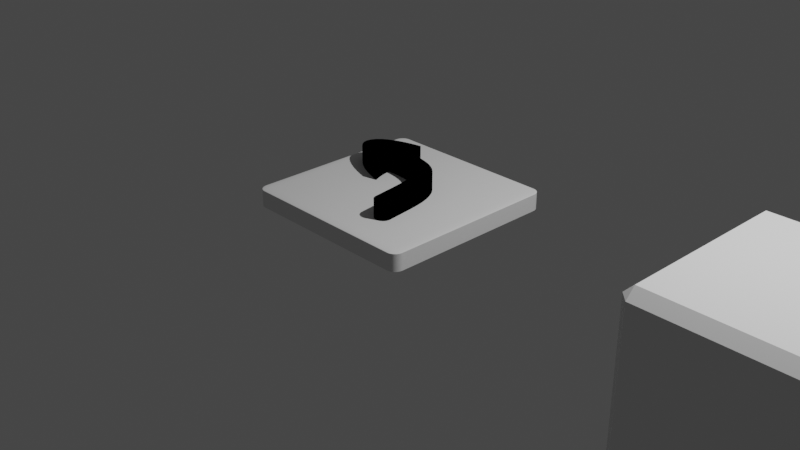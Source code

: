 # Source: test.blend  (saved by Blender 2.82.7; exported with 4.5.12 LTS)
import bpy
from mathutils import Matrix  # noqa: F401  (used for matrix-valued properties, if any)

bpy.ops.wm.read_factory_settings(use_empty=True)
scene = bpy.context.scene
scene.name = 'Scene'

# ---- collections
col_collection = bpy.data.collections.new('Collection'); scene.collection.children.link(col_collection)
col_left_svg = bpy.data.collections.new('left.svg'); scene.collection.children.link(col_left_svg)

# ---- materials (node trees are filled in below, after node groups)
mat_svgmat_012 = bpy.data.materials.new('SVGMat.012')
mat_svgmat_012.use_transparent_shadow = False
mat_svgmat_012.diffuse_color = (0.0, 0.0, 0.0, 1.0)

# ---- material node trees

# ---- world
world_world = bpy.data.worlds.new('World'); scene.world = world_world
world_world.use_nodes = True; world_world.node_tree.nodes.clear()
_N = world_world.node_tree.nodes; _L = world_world.node_tree.links
n0 = _N.new('ShaderNodeOutputWorld'); n0.name = 'World Output'; n0.location = (300, 300)
n1 = _N.new('ShaderNodeBackground'); n1.name = 'Background'; n1.location = (10, 300)
n1.inputs[0].default_value = (0.05088, 0.05088, 0.05088, 1.0)
_L.new(n1.outputs[0], n0.inputs[0])
n0.is_active_output = True
world_world.color = (0.05088, 0.05088, 0.05088)
world_world.use_sun_shadow = False
world_world.sun_shadow_jitter_overblur = 0.0

# ---- cameras
cam_camera = bpy.data.cameras.new('Camera')
cam_camera.clip_end = 100.0
cam_camera.ortho_scale = 7.314

# ---- lights
light_light = bpy.data.lights.new('Light', 'POINT')
light_light.transmission_factor = 0.0
light_light.energy = 1000.0
light_light.shadow_soft_size = 0.1
light_light.shadow_maximum_resolution = 0.006
light_light.use_absolute_resolution = True

# ---- meshes
me_cube_001 = bpy.data.meshes.new('Cube.001')
me_cube_001.from_pydata([(-1.0, -1.0, -1.0), (-1.0, -1.0, 1.0), (-1.0, 1.0, -1.0), (-1.0, 1.0, 1.0), (1.0, -1.0, -1.0), (1.0, -1.0, 1.0), (1.0, 1.0, -1.0), (1.0, 1.0, 1.0)], [], [(0, 1, 3, 2), (2, 3, 7, 6), (6, 7, 5, 4), (4, 5, 1, 0), (2, 6, 4, 0), (7, 3, 1, 5)])
_uv = me_cube_001.uv_layers.new(name='UVMap')
_uv.uv.foreach_set('vector', [0.375, 0.0, 0.625, 0.0, 0.625, 0.25, 0.375, 0.25, 0.375, 0.25, 0.625, 0.25, 0.625, 0.5, 0.375, 0.5, 0.375, 0.5, 0.625, 0.5, 0.625, 0.75, 0.375, 0.75, 0.375, 0.75, 0.625, 0.75, 0.625, 1.0, 0.375, 1.0, 0.125, 0.5, 0.375, 0.5, 0.375, 0.75, 0.125, 0.75, 0.625, 0.5, 0.875, 0.5, 0.875, 0.75, 0.625, 0.75])
me_cube_001.use_remesh_fix_poles = True
me_cube_001.use_remesh_preserve_attributes = False
me_cube_001.use_mirror_vertex_groups = False
me_cube_001.update()
me_cube_002 = bpy.data.meshes.new('Cube.002')
me_cube_002.from_pydata([(-1.0, -1.0, -1.0), (-1.0, -1.0, 1.0), (-1.0, 1.0, -1.0), (-1.0, 1.0, 1.0), (1.0, -1.0, -1.0), (1.0, -1.0, 1.0), (1.0, 1.0, -1.0), (1.0, 1.0, 1.0)], [], [(0, 1, 3, 2), (2, 3, 7, 6), (6, 7, 5, 4), (4, 5, 1, 0), (2, 6, 4, 0), (7, 3, 1, 5)])
_uv = me_cube_002.uv_layers.new(name='UVMap')
_uv.uv.foreach_set('vector', [0.375, 0.0, 0.625, 0.0, 0.625, 0.25, 0.375, 0.25, 0.375, 0.25, 0.625, 0.25, 0.625, 0.5, 0.375, 0.5, 0.375, 0.5, 0.625, 0.5, 0.625, 0.75, 0.375, 0.75, 0.375, 0.75, 0.625, 0.75, 0.625, 1.0, 0.375, 1.0, 0.125, 0.5, 0.375, 0.5, 0.375, 0.75, 0.125, 0.75, 0.625, 0.5, 0.875, 0.5, 0.875, 0.75, 0.625, 0.75])
me_cube_002.use_remesh_fix_poles = True
me_cube_002.use_remesh_preserve_attributes = False
me_cube_002.use_mirror_vertex_groups = False
me_cube_002.update()
me_path1559_005 = bpy.data.meshes.new('path1559.005')
me_path1559_005.from_pydata([(0.05982, 0.1347, 0.0), (0.05884, 0.1346, 0.0), (0.05612, 0.1341, 0.0), (0.05202, 0.1332, 0.0), (0.04688, 0.1319, 0.0), (0.04103, 0.1303, 0.0), (0.03484, 0.1281, 0.0), (0.02864, 0.1255, 0.0), (0.02277, 0.1223, 0.0), (0.01759, 0.1187, 0.0), (0.01344, 0.1144, 0.0), (0.01066, 0.1095, 0.0), (0.009596, 0.1041, 0.0), (0.01051, 0.09937, 0.0), (0.01318, 0.09497, 0.0), (0.01727, 0.09088, 0.0), (0.02242, 0.08713, 0.0), (0.02828, 0.08373, 0.0), (0.0345, 0.0807, 0.0), (0.04072, 0.07808, 0.0), (0.04661, 0.07589, 0.0), (0.05179, 0.07414, 0.0), (0.05593, 0.07286, 0.0), (0.05867, 0.07207, 0.0), (0.05966, 0.07181, 0.0), (0.05956, 0.07201, 0.0), (0.05927, 0.07262, 0.0), (0.05881, 0.0736, 0.0), (0.05824, 0.07494, 0.0), (0.05756, 0.07662, 0.0), (0.05683, 0.07862, 0.0), (0.05606, 0.08092, 0.0), (0.05529, 0.0835, 0.0), (0.05455, 0.08634, 0.0), (0.05387, 0.08942, 0.0), (0.05328, 0.09273, 0.0), (0.05281, 0.09624, 0.0), (0.05298, 0.0962, 0.0), (0.05314, 0.09617, 0.0), (0.0533, 0.09614, 0.0), (0.05347, 0.09611, 0.0), (0.05363, 0.09609, 0.0), (0.0538, 0.09607, 0.0), (0.05397, 0.09605, 0.0), (0.05413, 0.09603, 0.0), (0.0543, 0.09602, 0.0), (0.05447, 0.09602, 0.0), (0.05463, 0.09601, 0.0), (0.0548, 0.09601, 0.0), (0.05881, 0.09598, 0.0), (0.06262, 0.09588, 0.0), (0.06624, 0.09572, 0.0), (0.06968, 0.0955, 0.0), (0.07293, 0.09521, 0.0), (0.076, 0.09487, 0.0), (0.07889, 0.09447, 0.0), (0.08161, 0.09402, 0.0), (0.08416, 0.0935, 0.0), (0.08654, 0.09294, 0.0), (0.08876, 0.09232, 0.0), (0.09082, 0.09166, 0.0), (0.09273, 0.09095, 0.0), (0.09449, 0.09021, 0.0), (0.09612, 0.08942, 0.0), (0.09762, 0.0886, 0.0), (0.09901, 0.08773, 0.0), (0.1003, 0.08681, 0.0), (0.1015, 0.08584, 0.0), (0.1026, 0.08481, 0.0), (0.1036, 0.08372, 0.0), (0.1046, 0.08256, 0.0), (0.1055, 0.08134, 0.0), (0.1064, 0.08004, 0.0), (0.108, 0.07716, 0.0), (0.1094, 0.07386, 0.0), (0.1106, 0.07015, 0.0), (0.1118, 0.06601, 0.0), (0.1128, 0.06146, 0.0), (0.1137, 0.05649, 0.0), (0.1146, 0.0511, 0.0), (0.1154, 0.04529, 0.0), (0.1163, 0.03907, 0.0), (0.1171, 0.03242, 0.0), (0.118, 0.02536, 0.0), (0.1189, 0.01788, 0.0), (0.119, 0.0173, 0.0), (0.1191, 0.01674, 0.0), (0.1193, 0.01618, 0.0), (0.1195, 0.01564, 0.0), (0.1197, 0.01511, 0.0), (0.12, 0.0146, 0.0), (0.1203, 0.01411, 0.0), (0.1206, 0.01364, 0.0), (0.1209, 0.01319, 0.0), (0.1213, 0.01276, 0.0), (0.1218, 0.01236, 0.0), (0.1222, 0.01198, 0.0), (0.1227, 0.01164, 0.0), (0.1232, 0.01133, 0.0), (0.1237, 0.01105, 0.0), (0.1242, 0.01081, 0.0), (0.1248, 0.0106, 0.0), (0.1253, 0.01043, 0.0), (0.1259, 0.0103, 0.0), (0.1264, 0.0102, 0.0), (0.127, 0.01014, 0.0), (0.1276, 0.01011, 0.0), (0.1282, 0.01013, 0.0), (0.1287, 0.01018, 0.0), (0.1293, 0.01027, 0.0), (0.1299, 0.0104, 0.0), (0.1305, 0.01056, 0.0), (0.131, 0.01076, 0.0), (0.1315, 0.011, 0.0), (0.132, 0.01126, 0.0), (0.1325, 0.01157, 0.0), (0.133, 0.0119, 0.0), (0.1334, 0.01226, 0.0), (0.1339, 0.01265, 0.0), (0.1343, 0.01307, 0.0), (0.1346, 0.01352, 0.0), (0.135, 0.014, 0.0), (0.1353, 0.01449, 0.0), (0.1356, 0.015, 0.0), (0.1358, 0.01552, 0.0), (0.136, 0.01606, 0.0), (0.1362, 0.01661, 0.0), (0.1363, 0.01717, 0.0), (0.1364, 0.01774, 0.0), (0.1365, 0.01831, 0.0), (0.1365, 0.01889, 0.0), (0.1365, 0.01948, 0.0), (0.1365, 0.02006, 0.0), (0.1356, 0.02745, 0.0), (0.1348, 0.03452, 0.0), (0.134, 0.04127, 0.0), (0.1333, 0.04772, 0.0), (0.1324, 0.05387, 0.0), (0.1315, 0.05974, 0.0), (0.1305, 0.06534, 0.0), (0.1292, 0.07067, 0.0), (0.1277, 0.07574, 0.0), (0.1259, 0.08057, 0.0), (0.1238, 0.08516, 0.0), (0.1213, 0.08953, 0.0), (0.1199, 0.09161, 0.0), (0.1184, 0.09362, 0.0), (0.1167, 0.09553, 0.0), (0.115, 0.09735, 0.0), (0.1131, 0.09908, 0.0), (0.1111, 0.1007, 0.0), (0.1089, 0.1023, 0.0), (0.1067, 0.1037, 0.0), (0.1044, 0.105, 0.0), (0.1019, 0.1063, 0.0), (0.09934, 0.1074, 0.0), (0.09666, 0.1084, 0.0), (0.09388, 0.1093, 0.0), (0.09099, 0.1101, 0.0), (0.08798, 0.1108, 0.0), (0.08485, 0.1115, 0.0), (0.08159, 0.112, 0.0), (0.0782, 0.1125, 0.0), (0.07468, 0.1129, 0.0), (0.07101, 0.1132, 0.0), (0.06719, 0.1134, 0.0), (0.06322, 0.1136, 0.0), (0.05909, 0.1137, 0.0), (0.0548, 0.1137, 0.0), (0.05465, 0.1137, 0.0), (0.0545, 0.1137, 0.0), (0.05435, 0.1137, 0.0), (0.0542, 0.1137, 0.0), (0.05405, 0.1137, 0.0), (0.0539, 0.1137, 0.0), (0.05375, 0.1137, 0.0), (0.0536, 0.1136, 0.0), (0.05345, 0.1136, 0.0), (0.05331, 0.1136, 0.0), (0.05316, 0.1136, 0.0), (0.05301, 0.1135, 0.0), (0.05327, 0.1152, 0.0), (0.05358, 0.117, 0.0), (0.05394, 0.1187, 0.0), (0.05435, 0.1205, 0.0), (0.05482, 0.1222, 0.0), (0.05534, 0.124, 0.0), (0.05593, 0.1258, 0.0), (0.05658, 0.1275, 0.0), (0.05729, 0.1293, 0.0), (0.05806, 0.1311, 0.0), (0.05891, 0.1329, 0.0), (0.05982, 0.1347, 0.3239), (0.05884, 0.1346, 0.3239), (0.05612, 0.1341, 0.3239), (0.05202, 0.1332, 0.3239), (0.04688, 0.1319, 0.3239), (0.04103, 0.1303, 0.3239), (0.03484, 0.1281, 0.3239), (0.02864, 0.1255, 0.3239), (0.02277, 0.1223, 0.3239), (0.01759, 0.1187, 0.3239), (0.01344, 0.1144, 0.3239), (0.01066, 0.1095, 0.3239), (0.009596, 0.1041, 0.3239), (0.01051, 0.09937, 0.3239), (0.01318, 0.09497, 0.3239), (0.01727, 0.09088, 0.3239), (0.02242, 0.08713, 0.3239), (0.02828, 0.08373, 0.3239), (0.0345, 0.0807, 0.3239), (0.04072, 0.07808, 0.3239), (0.04661, 0.07589, 0.3239), (0.05179, 0.07414, 0.3239), (0.05593, 0.07286, 0.3239), (0.05867, 0.07207, 0.3239), (0.05966, 0.07181, 0.3239), (0.05956, 0.07201, 0.3239), (0.05927, 0.07262, 0.3239), (0.05881, 0.0736, 0.3239), (0.05824, 0.07494, 0.3239), (0.05756, 0.07662, 0.3239), (0.05683, 0.07862, 0.3239), (0.05606, 0.08092, 0.3239), (0.05529, 0.0835, 0.3239), (0.05455, 0.08634, 0.3239), (0.05387, 0.08942, 0.3239), (0.05328, 0.09273, 0.3239), (0.05281, 0.09624, 0.3239), (0.05298, 0.0962, 0.3239), (0.05314, 0.09617, 0.3239), (0.0533, 0.09614, 0.3239), (0.05347, 0.09611, 0.3239), (0.05363, 0.09609, 0.3239), (0.0538, 0.09607, 0.3239), (0.05397, 0.09605, 0.3239), (0.05413, 0.09603, 0.3239), (0.0543, 0.09602, 0.3239), (0.05447, 0.09602, 0.3239), (0.05463, 0.09601, 0.3239), (0.0548, 0.09601, 0.3239), (0.05881, 0.09598, 0.3239), (0.06262, 0.09588, 0.3239), (0.06624, 0.09572, 0.3239), (0.06968, 0.0955, 0.3239), (0.07293, 0.09521, 0.3239), (0.076, 0.09487, 0.3239), (0.07889, 0.09447, 0.3239), (0.08161, 0.09402, 0.3239), (0.08416, 0.0935, 0.3239), (0.08654, 0.09294, 0.3239), (0.08876, 0.09232, 0.3239), (0.09082, 0.09166, 0.3239), (0.09273, 0.09095, 0.3239), (0.09449, 0.09021, 0.3239), (0.09612, 0.08942, 0.3239), (0.09762, 0.0886, 0.3239), (0.09901, 0.08773, 0.3239), (0.1003, 0.08681, 0.3239), (0.1015, 0.08584, 0.3239), (0.1026, 0.08481, 0.3239), (0.1036, 0.08372, 0.3239), (0.1046, 0.08256, 0.3239), (0.1055, 0.08134, 0.3239), (0.1064, 0.08004, 0.3239), (0.108, 0.07716, 0.3239), (0.1094, 0.07386, 0.3239), (0.1106, 0.07015, 0.3239), (0.1118, 0.06601, 0.3239), (0.1128, 0.06146, 0.3239), (0.1137, 0.05649, 0.3239), (0.1146, 0.0511, 0.3239), (0.1154, 0.04529, 0.3239), (0.1163, 0.03907, 0.3239), (0.1171, 0.03242, 0.3239), (0.118, 0.02536, 0.3239), (0.1189, 0.01788, 0.3239), (0.119, 0.0173, 0.3239), (0.1191, 0.01674, 0.3239), (0.1193, 0.01618, 0.3239), (0.1195, 0.01564, 0.3239), (0.1197, 0.01511, 0.3239), (0.12, 0.0146, 0.3239), (0.1203, 0.01411, 0.3239), (0.1206, 0.01364, 0.3239), (0.1209, 0.01319, 0.3239), (0.1213, 0.01276, 0.3239), (0.1218, 0.01236, 0.3239), (0.1222, 0.01198, 0.3239), (0.1227, 0.01164, 0.3239), (0.1232, 0.01133, 0.3239), (0.1237, 0.01105, 0.3239), (0.1242, 0.01081, 0.3239), (0.1248, 0.0106, 0.3239), (0.1253, 0.01043, 0.3239), (0.1259, 0.0103, 0.3239), (0.1264, 0.0102, 0.3239), (0.127, 0.01014, 0.3239), (0.1276, 0.01011, 0.3239), (0.1282, 0.01013, 0.3239), (0.1287, 0.01018, 0.3239), (0.1293, 0.01027, 0.3239), (0.1299, 0.0104, 0.3239), (0.1305, 0.01056, 0.3239), (0.131, 0.01076, 0.3239), (0.1315, 0.011, 0.3239), (0.132, 0.01126, 0.3239), (0.1325, 0.01157, 0.3239), (0.133, 0.0119, 0.3239), (0.1334, 0.01226, 0.3239), (0.1339, 0.01265, 0.3239), (0.1343, 0.01307, 0.3239), (0.1346, 0.01352, 0.3239), (0.135, 0.014, 0.3239), (0.1353, 0.01449, 0.3239), (0.1356, 0.015, 0.3239), (0.1358, 0.01552, 0.3239), (0.136, 0.01606, 0.3239), (0.1362, 0.01661, 0.3239), (0.1363, 0.01717, 0.3239), (0.1364, 0.01774, 0.3239), (0.1365, 0.01831, 0.3239), (0.1365, 0.01889, 0.3239), (0.1365, 0.01948, 0.3239), (0.1365, 0.02006, 0.3239), (0.1356, 0.02745, 0.3239), (0.1348, 0.03452, 0.3239), (0.134, 0.04127, 0.3239), (0.1333, 0.04772, 0.3239), (0.1324, 0.05387, 0.3239), (0.1315, 0.05974, 0.3239), (0.1305, 0.06534, 0.3239), (0.1292, 0.07067, 0.3239), (0.1277, 0.07574, 0.3239), (0.1259, 0.08057, 0.3239), (0.1238, 0.08516, 0.3239), (0.1213, 0.08953, 0.3239), (0.1199, 0.09161, 0.3239), (0.1184, 0.09362, 0.3239), (0.1167, 0.09553, 0.3239), (0.115, 0.09735, 0.3239), (0.1131, 0.09908, 0.3239), (0.1111, 0.1007, 0.3239), (0.1089, 0.1023, 0.3239), (0.1067, 0.1037, 0.3239), (0.1044, 0.105, 0.3239), (0.1019, 0.1063, 0.3239), (0.09934, 0.1074, 0.3239), (0.09666, 0.1084, 0.3239), (0.09388, 0.1093, 0.3239), (0.09099, 0.1101, 0.3239), (0.08798, 0.1108, 0.3239), (0.08485, 0.1115, 0.3239), (0.08159, 0.112, 0.3239), (0.0782, 0.1125, 0.3239), (0.07468, 0.1129, 0.3239), (0.07101, 0.1132, 0.3239), (0.06719, 0.1134, 0.3239), (0.06322, 0.1136, 0.3239), (0.05909, 0.1137, 0.3239), (0.0548, 0.1137, 0.3239), (0.05465, 0.1137, 0.3239), (0.0545, 0.1137, 0.3239), (0.05435, 0.1137, 0.3239), (0.0542, 0.1137, 0.3239), (0.05405, 0.1137, 0.3239), (0.0539, 0.1137, 0.3239), (0.05375, 0.1137, 0.3239), (0.0536, 0.1136, 0.3239), (0.05345, 0.1136, 0.3239), (0.05331, 0.1136, 0.3239), (0.05316, 0.1136, 0.3239), (0.05301, 0.1135, 0.3239), (0.05327, 0.1152, 0.3239), (0.05358, 0.117, 0.3239), (0.05394, 0.1187, 0.3239), (0.05435, 0.1205, 0.3239), (0.05482, 0.1222, 0.3239), (0.05534, 0.124, 0.3239), (0.05593, 0.1258, 0.3239), (0.05658, 0.1275, 0.3239), (0.05729, 0.1293, 0.3239), (0.05806, 0.1311, 0.3239), (0.05891, 0.1329, 0.3239)], [], [(1, 0, 191), (2, 1, 191), (3, 2, 191), (4, 3, 191), (4, 191, 190), (5, 4, 190), (5, 190, 189), (6, 5, 189), (6, 189, 188), (7, 6, 188), (7, 188, 187), (7, 187, 186), (8, 7, 186), (8, 186, 185), (9, 8, 185), (9, 185, 184), (9, 184, 183), (9, 183, 182), (10, 9, 182), (10, 182, 181), (10, 181, 180), (11, 10, 180), (169, 168, 167), (170, 169, 167), (171, 170, 167), (172, 171, 167), (173, 172, 167), (174, 173, 167), (174, 167, 166), (175, 174, 166), (176, 175, 166), (177, 176, 166), (178, 177, 166), (179, 178, 166), (179, 166, 165), (180, 179, 165), (11, 180, 165), (11, 165, 164), (11, 164, 163), (11, 163, 162), (11, 162, 161), (11, 161, 160), (11, 160, 159), (11, 159, 158), (11, 158, 157), (12, 11, 157), (12, 157, 156), (12, 156, 155), (12, 155, 154), (12, 154, 153), (12, 153, 152), (13, 12, 152), (13, 152, 151), (13, 151, 150), (13, 150, 149), (14, 13, 149), (14, 149, 36), (36, 149, 148), (36, 148, 147), (14, 36, 35), (37, 36, 147), (38, 37, 147), (39, 38, 147), (40, 39, 147), (41, 40, 147), (42, 41, 147), (43, 42, 147), (44, 43, 147), (45, 44, 147), (46, 45, 147), (47, 46, 147), (48, 47, 147), (49, 48, 147), (50, 49, 147), (51, 50, 147), (52, 51, 147), (52, 147, 146), (53, 52, 146), (54, 53, 146), (15, 14, 35), (55, 54, 146), (56, 55, 146), (57, 56, 146), (57, 146, 145), (58, 57, 145), (59, 58, 145), (15, 35, 34), (60, 59, 145), (61, 60, 145), (61, 145, 144), (62, 61, 144), (16, 15, 34), (63, 62, 144), (63, 144, 143), (64, 63, 143), (16, 34, 33), (65, 64, 143), (66, 65, 143), (17, 16, 33), (67, 66, 143), (17, 33, 32), (68, 67, 143), (68, 143, 142), (69, 68, 142), (18, 17, 32), (70, 69, 142), (18, 32, 31), (71, 70, 142), (72, 71, 142), (18, 31, 30), (19, 18, 30), (72, 142, 141), (73, 72, 141), (19, 30, 29), (20, 19, 29), (74, 73, 141), (20, 29, 28), (21, 20, 28), (74, 141, 140), (21, 28, 27), (22, 21, 27), (75, 74, 140), (22, 27, 26), (23, 22, 26), (23, 26, 25), (24, 23, 25), (75, 140, 139), (76, 75, 139), (77, 76, 139), (77, 139, 138), (78, 77, 138), (78, 138, 137), (79, 78, 137), (79, 137, 136), (80, 79, 136), (80, 136, 135), (81, 80, 135), (81, 135, 134), (82, 81, 134), (82, 134, 133), (83, 82, 133), (83, 133, 132), (84, 83, 132), (84, 132, 131), (84, 131, 130), (84, 130, 129), (84, 129, 128), (85, 84, 128), (85, 128, 127), (86, 85, 127), (86, 127, 126), (87, 86, 126), (87, 126, 125), (88, 87, 125), (88, 125, 124), (89, 88, 124), (89, 124, 123), (90, 89, 123), (90, 123, 122), (91, 90, 122), (91, 122, 121), (92, 91, 121), (92, 121, 120), (93, 92, 120), (93, 120, 119), (94, 93, 119), (94, 119, 118), (95, 94, 118), (95, 118, 117), (96, 95, 117), (96, 117, 116), (97, 96, 116), (97, 116, 115), (98, 97, 115), (98, 115, 114), (99, 98, 114), (99, 114, 113), (100, 99, 113), (100, 113, 112), (101, 100, 112), (101, 112, 111), (102, 101, 111), (102, 111, 110), (103, 102, 110), (103, 110, 109), (104, 103, 109), (104, 109, 108), (105, 104, 108), (105, 108, 107), (106, 105, 107), (193, 383, 192), (194, 383, 193), (195, 383, 194), (196, 383, 195), (196, 382, 383), (197, 382, 196), (197, 381, 382), (198, 381, 197), (198, 380, 381), (199, 380, 198), (199, 379, 380), (199, 378, 379), (200, 378, 199), (200, 377, 378), (201, 377, 200), (201, 376, 377), (201, 375, 376), (201, 374, 375), (202, 374, 201), (202, 373, 374), (202, 372, 373), (203, 372, 202), (361, 359, 360), (362, 359, 361), (363, 359, 362), (364, 359, 363), (365, 359, 364), (366, 359, 365), (366, 358, 359), (367, 358, 366), (368, 358, 367), (369, 358, 368), (370, 358, 369), (371, 358, 370), (371, 357, 358), (372, 357, 371), (203, 357, 372), (203, 356, 357), (203, 355, 356), (203, 354, 355), (203, 353, 354), (203, 352, 353), (203, 351, 352), (203, 350, 351), (203, 349, 350), (204, 349, 203), (204, 348, 349), (204, 347, 348), (204, 346, 347), (204, 345, 346), (204, 344, 345), (205, 344, 204), (205, 343, 344), (205, 342, 343), (205, 341, 342), (206, 341, 205), (206, 228, 341), (228, 340, 341), (228, 339, 340), (206, 227, 228), (229, 339, 228), (230, 339, 229), (231, 339, 230), (232, 339, 231), (233, 339, 232), (234, 339, 233), (235, 339, 234), (236, 339, 235), (237, 339, 236), (238, 339, 237), (239, 339, 238), (240, 339, 239), (241, 339, 240), (242, 339, 241), (243, 339, 242), (244, 339, 243), (244, 338, 339), (245, 338, 244), (246, 338, 245), (207, 227, 206), (247, 338, 246), (248, 338, 247), (249, 338, 248), (249, 337, 338), (250, 337, 249), (251, 337, 250), (207, 226, 227), (252, 337, 251), (253, 337, 252), (253, 336, 337), (254, 336, 253), (208, 226, 207), (255, 336, 254), (255, 335, 336), (256, 335, 255), (208, 225, 226), (257, 335, 256), (258, 335, 257), (209, 225, 208), (259, 335, 258), (209, 224, 225), (260, 335, 259), (260, 334, 335), (261, 334, 260), (210, 224, 209), (262, 334, 261), (210, 223, 224), (263, 334, 262), (264, 334, 263), (210, 222, 223), (211, 222, 210), (264, 333, 334), (265, 333, 264), (211, 221, 222), (212, 221, 211), (266, 333, 265), (212, 220, 221), (213, 220, 212), (266, 332, 333), (213, 219, 220), (214, 219, 213), (267, 332, 266), (214, 218, 219), (215, 218, 214), (215, 217, 218), (216, 217, 215), (267, 331, 332), (268, 331, 267), (269, 331, 268), (269, 330, 331), (270, 330, 269), (270, 329, 330), (271, 329, 270), (271, 328, 329), (272, 328, 271), (272, 327, 328), (273, 327, 272), (273, 326, 327), (274, 326, 273), (274, 325, 326), (275, 325, 274), (275, 324, 325), (276, 324, 275), (276, 323, 324), (276, 322, 323), (276, 321, 322), (276, 320, 321), (277, 320, 276), (277, 319, 320), (278, 319, 277), (278, 318, 319), (279, 318, 278), (279, 317, 318), (280, 317, 279), (280, 316, 317), (281, 316, 280), (281, 315, 316), (282, 315, 281), (282, 314, 315), (283, 314, 282), (283, 313, 314), (284, 313, 283), (284, 312, 313), (285, 312, 284), (285, 311, 312), (286, 311, 285), (286, 310, 311), (287, 310, 286), (287, 309, 310), (288, 309, 287), (288, 308, 309), (289, 308, 288), (289, 307, 308), (290, 307, 289), (290, 306, 307), (291, 306, 290), (291, 305, 306), (292, 305, 291), (292, 304, 305), (293, 304, 292), (293, 303, 304), (294, 303, 293), (294, 302, 303), (295, 302, 294), (295, 301, 302), (296, 301, 295), (296, 300, 301), (297, 300, 296), (297, 299, 300), (298, 299, 297), (49, 50, 242, 241), (25, 26, 218, 217), (155, 156, 348, 347), (66, 67, 259, 258), (126, 127, 319, 318), (168, 169, 361, 360), (23, 24, 216, 215), (113, 114, 306, 305), (86, 87, 279, 278), (50, 51, 243, 242), (24, 25, 217, 216), (99, 100, 292, 291), (154, 155, 347, 346), (167, 168, 360, 359), (32, 33, 225, 224), (169, 170, 362, 361), (51, 52, 244, 243), (139, 140, 332, 331), (153, 154, 346, 345), (67, 68, 260, 259), (125, 126, 318, 317), (75, 76, 268, 267), (112, 113, 305, 304), (87, 88, 280, 279), (170, 171, 363, 362), (100, 101, 293, 292), (152, 153, 345, 344), (146, 147, 339, 338), (76, 77, 269, 268), (0, 1, 193, 192), (12, 13, 205, 204), (142, 143, 335, 334), (171, 172, 364, 363), (52, 53, 245, 244), (68, 69, 261, 260), (124, 125, 317, 316), (191, 0, 192, 383), (111, 112, 304, 303), (88, 89, 281, 280), (172, 173, 365, 364), (53, 54, 246, 245), (138, 139, 331, 330), (1, 2, 194, 193), (101, 102, 294, 293), (151, 152, 344, 343), (17, 18, 210, 209), (77, 78, 270, 269), (173, 174, 366, 365), (14, 15, 207, 206), (2, 3, 195, 194), (150, 151, 343, 342), (69, 70, 262, 261), (123, 124, 316, 315), (110, 111, 303, 302), (89, 90, 282, 281), (54, 55, 247, 246), (137, 138, 330, 329), (3, 4, 196, 195), (102, 103, 295, 294), (149, 150, 342, 341), (166, 167, 359, 358), (78, 79, 271, 270), (13, 14, 206, 205), (31, 32, 224, 223), (174, 175, 367, 366), (55, 56, 248, 247), (70, 71, 263, 262), (122, 123, 315, 314), (190, 191, 383, 382), (109, 110, 302, 301), (90, 91, 283, 282), (175, 176, 368, 367), (56, 57, 249, 248), (136, 137, 329, 328), (4, 5, 197, 196), (103, 104, 296, 295), (71, 72, 264, 263), (79, 80, 272, 271), (176, 177, 369, 368), (148, 149, 341, 340), (121, 122, 314, 313), (145, 146, 338, 337), (189, 190, 382, 381), (108, 109, 301, 300), (30, 31, 223, 222), (91, 92, 284, 283), (177, 178, 370, 369), (57, 58, 250, 249), (135, 136, 328, 327), (5, 6, 198, 197), (104, 105, 297, 296), (147, 148, 340, 339), (18, 19, 211, 210), (80, 81, 273, 272), (178, 179, 371, 370), (58, 59, 251, 250), (35, 36, 228, 227), (120, 121, 313, 312), (188, 189, 381, 380), (107, 108, 300, 299), (36, 37, 229, 228), (141, 142, 334, 333), (92, 93, 285, 284), (134, 135, 327, 326), (6, 7, 199, 198), (105, 106, 298, 297), (72, 73, 265, 264), (165, 166, 358, 357), (34, 35, 227, 226), (81, 82, 274, 273), (106, 107, 299, 298), (37, 38, 230, 229), (179, 180, 372, 371), (59, 60, 252, 251), (119, 120, 312, 311), (187, 188, 380, 379), (38, 39, 231, 230), (29, 30, 222, 221), (93, 94, 286, 285), (60, 61, 253, 252), (133, 134, 326, 325), (19, 20, 212, 211), (82, 83, 275, 274), (186, 187, 379, 378), (39, 40, 232, 231), (164, 165, 357, 356), (7, 8, 200, 199), (73, 74, 266, 265), (118, 119, 311, 310), (144, 145, 337, 336), (40, 41, 233, 232), (94, 95, 287, 286), (163, 164, 356, 355), (61, 62, 254, 253), (132, 133, 325, 324), (83, 84, 276, 275), (185, 186, 378, 377), (41, 42, 234, 233), (28, 29, 221, 220), (162, 163, 355, 354), (15, 16, 208, 207), (8, 9, 201, 200), (20, 21, 213, 212), (117, 118, 310, 309), (42, 43, 235, 234), (95, 96, 288, 287), (161, 162, 354, 353), (62, 63, 255, 254), (131, 132, 324, 323), (184, 185, 377, 376), (43, 44, 236, 235), (140, 141, 333, 332), (160, 161, 353, 352), (130, 131, 323, 322), (116, 117, 309, 308), (143, 144, 336, 335), (183, 184, 376, 375), (44, 45, 237, 236), (27, 28, 220, 219), (96, 97, 289, 288), (159, 160, 352, 351), (63, 64, 256, 255), (129, 130, 322, 321), (21, 22, 214, 213), (182, 183, 375, 374), (45, 46, 238, 237), (158, 159, 351, 350), (128, 129, 321, 320), (9, 10, 202, 201), (74, 75, 267, 266), (115, 116, 308, 307), (33, 34, 226, 225), (84, 85, 277, 276), (46, 47, 239, 238), (97, 98, 290, 289), (157, 158, 350, 349), (64, 65, 257, 256), (11, 12, 204, 203), (181, 182, 374, 373), (47, 48, 240, 239), (26, 27, 219, 218), (65, 66, 258, 257), (127, 128, 320, 319), (22, 23, 215, 214), (114, 115, 307, 306), (85, 86, 278, 277), (180, 181, 373, 372), (48, 49, 241, 240), (98, 99, 291, 290), (156, 157, 349, 348), (16, 17, 209, 208), (10, 11, 203, 202)])
_uv = me_path1559_005.uv_layers.new(name='UVMap')
_uv.uv.foreach_set('vector', [0.005236, 0.0, 0.0, 0.0, 1.0, 0.0, 0.01047, 0.0, 0.005236, 0.0, 1.0, 0.0, 0.01571, 0.0, 0.01047, 0.0, 1.0, 0.0, 0.02094, 0.0, 0.01571, 0.0, 1.0, 0.0, 0.02094, 0.0, 1.0, 0.0, 0.9948, 0.0, 0.02618, 0.0, 0.02094, 0.0, 0.9948, 0.0, 0.02618, 0.0, 0.9948, 0.0, 0.9895, 0.0, 0.03141, 0.0, 0.02618, 0.0, 0.9895, 0.0, 0.03141, 0.0, 0.9895, 0.0, 0.9843, 0.0, 0.03665, 0.0, 0.03141, 0.0, 0.9843, 0.0, 0.03665, 0.0, 0.9843, 0.0, 0.9791, 0.0, 0.03665, 0.0, 0.9791, 0.0, 0.9738, 0.0, 0.04188, 0.0, 0.03665, 0.0, 0.9738, 0.0, 0.04188, 0.0, 0.9738, 0.0, 0.9686, 0.0, 0.04712, 0.0, 0.04188, 0.0, 0.9686, 0.0, 0.04712, 0.0, 0.9686, 0.0, 0.9634, 0.0, 0.04712, 0.0, 0.9634, 0.0, 0.9581, 0.0, 0.04712, 0.0, 0.9581, 0.0, 0.9529, 0.0, 0.05236, 0.0, 0.04712, 0.0, 0.9529, 0.0, 0.05236, 0.0, 0.9529, 0.0, 0.9476, 0.0, 0.05236, 0.0, 0.9476, 0.0, 0.9424, 0.0, 0.05759, 0.0, 0.05236, 0.0, 0.9424, 0.0, 0.8848, 0.0, 0.8796, 0.0, 0.8743, 0.0, 0.8901, 0.0, 0.8848, 0.0, 0.8743, 0.0, 0.8953, 0.0, 0.8901, 0.0, 0.8743, 0.0, 0.9005, 0.0, 0.8953, 0.0, 0.8743, 0.0, 0.9058, 0.0, 0.9005, 0.0, 0.8743, 0.0, 0.911, 0.0, 0.9058, 0.0, 0.8743, 0.0, 0.911, 0.0, 0.8743, 0.0, 0.8691, 0.0, 0.9162, 0.0, 0.911, 0.0, 0.8691, 0.0, 0.9215, 0.0, 0.9162, 0.0, 0.8691, 0.0, 0.9267, 0.0, 0.9215, 0.0, 0.8691, 0.0, 0.9319, 0.0, 0.9267, 0.0, 0.8691, 0.0, 0.9372, 0.0, 0.9319, 0.0, 0.8691, 0.0, 0.9372, 0.0, 0.8691, 0.0, 0.8639, 0.0, 0.9424, 0.0, 0.9372, 0.0, 0.8639, 0.0, 0.05759, 0.0, 0.9424, 0.0, 0.8639, 0.0, 0.05759, 0.0, 0.8639, 0.0, 0.8586, 0.0, 0.05759, 0.0, 0.8586, 0.0, 0.8534, 0.0, 0.05759, 0.0, 0.8534, 0.0, 0.8482, 0.0, 0.05759, 0.0, 0.8482, 0.0, 0.8429, 0.0, 0.05759, 0.0, 0.8429, 0.0, 0.8377, 0.0, 0.05759, 0.0, 0.8377, 0.0, 0.8325, 0.0, 0.05759, 0.0, 0.8325, 0.0, 0.8272, 0.0, 0.05759, 0.0, 0.8272, 0.0, 0.822, 0.0, 0.06283, 0.0, 0.05759, 0.0, 0.822, 0.0, 0.06283, 0.0, 0.822, 0.0, 0.8168, 0.0, 0.06283, 0.0, 0.8168, 0.0, 0.8115, 0.0, 0.06283, 0.0, 0.8115, 0.0, 0.8063, 0.0, 0.06283, 0.0, 0.8063, 0.0, 0.801, 0.0, 0.06283, 0.0, 0.801, 0.0, 0.7958, 0.0, 0.06806, 0.0, 0.06283, 0.0, 0.7958, 0.0, 0.06806, 0.0, 0.7958, 0.0, 0.7906, 0.0, 0.06806, 0.0, 0.7906, 0.0, 0.7853, 0.0, 0.06806, 0.0, 0.7853, 0.0, 0.7801, 0.0, 0.0733, 0.0, 0.06806, 0.0, 0.7801, 0.0, 0.0733, 0.0, 0.7801, 0.0, 0.1885, 0.0, 0.1885, 0.0, 0.7801, 0.0, 0.7749, 0.0, 0.1885, 0.0, 0.7749, 0.0, 0.7696, 0.0, 0.0733, 0.0, 0.1885, 0.0, 0.1832, 0.0, 0.1937, 0.0, 0.1885, 0.0, 0.7696, 0.0, 0.199, 0.0, 0.1937, 0.0, 0.7696, 0.0, 0.2042, 0.0, 0.199, 0.0, 0.7696, 0.0, 0.2094, 0.0, 0.2042, 0.0, 0.7696, 0.0, 0.2147, 0.0, 0.2094, 0.0, 0.7696, 0.0, 0.2199, 0.0, 0.2147, 0.0, 0.7696, 0.0, 0.2251, 0.0, 0.2199, 0.0, 0.7696, 0.0, 0.2304, 0.0, 0.2251, 0.0, 0.7696, 0.0, 0.2356, 0.0, 0.2304, 0.0, 0.7696, 0.0, 0.2408, 0.0, 0.2356, 0.0, 0.7696, 0.0, 0.2461, 0.0, 0.2408, 0.0, 0.7696, 0.0, 0.2513, 0.0, 0.2461, 0.0, 0.7696, 0.0, 0.2565, 0.0, 0.2513, 0.0, 0.7696, 0.0, 0.2618, 0.0, 0.2565, 0.0, 0.7696, 0.0, 0.267, 0.0, 0.2618, 0.0, 0.7696, 0.0, 0.2723, 0.0, 0.267, 0.0, 0.7696, 0.0, 0.2723, 0.0, 0.7696, 0.0, 0.7644, 0.0, 0.2775, 0.0, 0.2723, 0.0, 0.7644, 0.0, 0.2827, 0.0, 0.2775, 0.0, 0.7644, 0.0, 0.07853, 0.0, 0.0733, 0.0, 0.1832, 0.0, 0.288, 0.0, 0.2827, 0.0, 0.7644, 0.0, 0.2932, 0.0, 0.288, 0.0, 0.7644, 0.0, 0.2984, 0.0, 0.2932, 0.0, 0.7644, 0.0, 0.2984, 0.0, 0.7644, 0.0, 0.7592, 0.0, 0.3037, 0.0, 0.2984, 0.0, 0.7592, 0.0, 0.3089, 0.0, 0.3037, 0.0, 0.7592, 0.0, 0.07853, 0.0, 0.1832, 0.0, 0.178, 0.0, 0.3141, 0.0, 0.3089, 0.0, 0.7592, 0.0, 0.3194, 0.0, 0.3141, 0.0, 0.7592, 0.0, 0.3194, 0.0, 0.7592, 0.0, 0.7539, 0.0, 0.3246, 0.0, 0.3194, 0.0, 0.7539, 0.0, 0.08377, 0.0, 0.07853, 0.0, 0.178, 0.0, 0.3298, 0.0, 0.3246, 0.0, 0.7539, 0.0, 0.3298, 0.0, 0.7539, 0.0, 0.7487, 0.0, 0.3351, 0.0, 0.3298, 0.0, 0.7487, 0.0, 0.08377, 0.0, 0.178, 0.0, 0.1728, 0.0, 0.3403, 0.0, 0.3351, 0.0, 0.7487, 0.0, 0.3455, 0.0, 0.3403, 0.0, 0.7487, 0.0, 0.08901, 0.0, 0.08377, 0.0, 0.1728, 0.0, 0.3508, 0.0, 0.3455, 0.0, 0.7487, 0.0, 0.08901, 0.0, 0.1728, 0.0, 0.1675, 0.0, 0.356, 0.0, 0.3508, 0.0, 0.7487, 0.0, 0.356, 0.0, 0.7487, 0.0, 0.7435, 0.0, 0.3613, 0.0, 0.356, 0.0, 0.7435, 0.0, 0.09424, 0.0, 0.08901, 0.0, 0.1675, 0.0, 0.3665, 0.0, 0.3613, 0.0, 0.7435, 0.0, 0.09424, 0.0, 0.1675, 0.0, 0.1623, 0.0, 0.3717, 0.0, 0.3665, 0.0, 0.7435, 0.0, 0.377, 0.0, 0.3717, 0.0, 0.7435, 0.0, 0.09424, 0.0, 0.1623, 0.0, 0.1571, 0.0, 0.09948, 0.0, 0.09424, 0.0, 0.1571, 0.0, 0.377, 0.0, 0.7435, 0.0, 0.7382, 0.0, 0.3822, 0.0, 0.377, 0.0, 0.7382, 0.0, 0.09948, 0.0, 0.1571, 0.0, 0.1518, 0.0, 0.1047, 0.0, 0.09948, 0.0, 0.1518, 0.0, 0.3874, 0.0, 0.3822, 0.0, 0.7382, 0.0, 0.1047, 0.0, 0.1518, 0.0, 0.1466, 0.0, 0.1099, 0.0, 0.1047, 0.0, 0.1466, 0.0, 0.3874, 0.0, 0.7382, 0.0, 0.733, 0.0, 0.1099, 0.0, 0.1466, 0.0, 0.1414, 0.0, 0.1152, 0.0, 0.1099, 0.0, 0.1414, 0.0, 0.3927, 0.0, 0.3874, 0.0, 0.733, 0.0, 0.1152, 0.0, 0.1414, 0.0, 0.1361, 0.0, 0.1204, 0.0, 0.1152, 0.0, 0.1361, 0.0, 0.1204, 0.0, 0.1361, 0.0, 0.1309, 0.0, 0.1257, 0.0, 0.1204, 0.0, 0.1309, 0.0, 0.3927, 0.0, 0.733, 0.0, 0.7277, 0.0, 0.3979, 0.0, 0.3927, 0.0, 0.7277, 0.0, 0.4031, 0.0, 0.3979, 0.0, 0.7277, 0.0, 0.4031, 0.0, 0.7277, 0.0, 0.7225, 0.0, 0.4084, 0.0, 0.4031, 0.0, 0.7225, 0.0, 0.4084, 0.0, 0.7225, 0.0, 0.7173, 0.0, 0.4136, 0.0, 0.4084, 0.0, 0.7173, 0.0, 0.4136, 0.0, 0.7173, 0.0, 0.712, 0.0, 0.4188, 0.0, 0.4136, 0.0, 0.712, 0.0, 0.4188, 0.0, 0.712, 0.0, 0.7068, 0.0, 0.4241, 0.0, 0.4188, 0.0, 0.7068, 0.0, 0.4241, 0.0, 0.7068, 0.0, 0.7016, 0.0, 0.4293, 0.0, 0.4241, 0.0, 0.7016, 0.0, 0.4293, 0.0, 0.7016, 0.0, 0.6963, 0.0, 0.4346, 0.0, 0.4293, 0.0, 0.6963, 0.0, 0.4346, 0.0, 0.6963, 0.0, 0.6911, 0.0, 0.4398, 0.0, 0.4346, 0.0, 0.6911, 0.0, 0.4398, 0.0, 0.6911, 0.0, 0.6859, 0.0, 0.4398, 0.0, 0.6859, 0.0, 0.6806, 0.0, 0.4398, 0.0, 0.6806, 0.0, 0.6754, 0.0, 0.4398, 0.0, 0.6754, 0.0, 0.6702, 0.0, 0.445, 0.0, 0.4398, 0.0, 0.6702, 0.0, 0.445, 0.0, 0.6702, 0.0, 0.6649, 0.0, 0.4503, 0.0, 0.445, 0.0, 0.6649, 0.0, 0.4503, 0.0, 0.6649, 0.0, 0.6597, 0.0, 0.4555, 0.0, 0.4503, 0.0, 0.6597, 0.0, 0.4555, 0.0, 0.6597, 0.0, 0.6545, 0.0, 0.4607, 0.0, 0.4555, 0.0, 0.6545, 0.0, 0.4607, 0.0, 0.6545, 0.0, 0.6492, 0.0, 0.466, 0.0, 0.4607, 0.0, 0.6492, 0.0, 0.466, 0.0, 0.6492, 0.0, 0.644, 0.0, 0.4712, 0.0, 0.466, 0.0, 0.644, 0.0, 0.4712, 0.0, 0.644, 0.0, 0.6387, 0.0, 0.4764, 0.0, 0.4712, 0.0, 0.6387, 0.0, 0.4764, 0.0, 0.6387, 0.0, 0.6335, 0.0, 0.4817, 0.0, 0.4764, 0.0, 0.6335, 0.0, 0.4817, 0.0, 0.6335, 0.0, 0.6283, 0.0, 0.4869, 0.0, 0.4817, 0.0, 0.6283, 0.0, 0.4869, 0.0, 0.6283, 0.0, 0.623, 0.0, 0.4921, 0.0, 0.4869, 0.0, 0.623, 0.0, 0.4921, 0.0, 0.623, 0.0, 0.6178, 0.0, 0.4974, 0.0, 0.4921, 0.0, 0.6178, 0.0, 0.4974, 0.0, 0.6178, 0.0, 0.6126, 0.0, 0.5026, 0.0, 0.4974, 0.0, 0.6126, 0.0, 0.5026, 0.0, 0.6126, 0.0, 0.6073, 0.0, 0.5079, 0.0, 0.5026, 0.0, 0.6073, 0.0, 0.5079, 0.0, 0.6073, 0.0, 0.6021, 0.0, 0.5131, 0.0, 0.5079, 0.0, 0.6021, 0.0, 0.5131, 0.0, 0.6021, 0.0, 0.5969, 0.0, 0.5183, 0.0, 0.5131, 0.0, 0.5969, 0.0, 0.5183, 0.0, 0.5969, 0.0, 0.5916, 0.0, 0.5236, 0.0, 0.5183, 0.0, 0.5916, 0.0, 0.5236, 0.0, 0.5916, 0.0, 0.5864, 0.0, 0.5288, 0.0, 0.5236, 0.0, 0.5864, 0.0, 0.5288, 0.0, 0.5864, 0.0, 0.5812, 0.0, 0.534, 0.0, 0.5288, 0.0, 0.5812, 0.0, 0.534, 0.0, 0.5812, 0.0, 0.5759, 0.0, 0.5393, 0.0, 0.534, 0.0, 0.5759, 0.0, 0.5393, 0.0, 0.5759, 0.0, 0.5707, 0.0, 0.5445, 0.0, 0.5393, 0.0, 0.5707, 0.0, 0.5445, 0.0, 0.5707, 0.0, 0.5654, 0.0, 0.5497, 0.0, 0.5445, 0.0, 0.5654, 0.0, 0.5497, 0.0, 0.5654, 0.0, 0.5602, 0.0, 0.555, 0.0, 0.5497, 0.0, 0.5602, 0.0, 0.005236, 0.0, 1.0, 0.0, 0.0, 0.0, 0.01047, 0.0, 1.0, 0.0, 0.005236, 0.0, 0.01571, 0.0, 1.0, 0.0, 0.01047, 0.0, 0.02094, 0.0, 1.0, 0.0, 0.01571, 0.0, 0.02094, 0.0, 0.9948, 0.0, 1.0, 0.0, 0.02618, 0.0, 0.9948, 0.0, 0.02094, 0.0, 0.02618, 0.0, 0.9895, 0.0, 0.9948, 0.0, 0.03141, 0.0, 0.9895, 0.0, 0.02618, 0.0, 0.03141, 0.0, 0.9843, 0.0, 0.9895, 0.0, 0.03665, 0.0, 0.9843, 0.0, 0.03141, 0.0, 0.03665, 0.0, 0.9791, 0.0, 0.9843, 0.0, 0.03665, 0.0, 0.9738, 0.0, 0.9791, 0.0, 0.04188, 0.0, 0.9738, 0.0, 0.03665, 0.0, 0.04188, 0.0, 0.9686, 0.0, 0.9738, 0.0, 0.04712, 0.0, 0.9686, 0.0, 0.04188, 0.0, 0.04712, 0.0, 0.9634, 0.0, 0.9686, 0.0, 0.04712, 0.0, 0.9581, 0.0, 0.9634, 0.0, 0.04712, 0.0, 0.9529, 0.0, 0.9581, 0.0, 0.05236, 0.0, 0.9529, 0.0, 0.04712, 0.0, 0.05236, 0.0, 0.9476, 0.0, 0.9529, 0.0, 0.05236, 0.0, 0.9424, 0.0, 0.9476, 0.0, 0.05759, 0.0, 0.9424, 0.0, 0.05236, 0.0, 0.8848, 0.0, 0.8743, 0.0, 0.8796, 0.0, 0.8901, 0.0, 0.8743, 0.0, 0.8848, 0.0, 0.8953, 0.0, 0.8743, 0.0, 0.8901, 0.0, 0.9005, 0.0, 0.8743, 0.0, 0.8953, 0.0, 0.9058, 0.0, 0.8743, 0.0, 0.9005, 0.0, 0.911, 0.0, 0.8743, 0.0, 0.9058, 0.0, 0.911, 0.0, 0.8691, 0.0, 0.8743, 0.0, 0.9162, 0.0, 0.8691, 0.0, 0.911, 0.0, 0.9215, 0.0, 0.8691, 0.0, 0.9162, 0.0, 0.9267, 0.0, 0.8691, 0.0, 0.9215, 0.0, 0.9319, 0.0, 0.8691, 0.0, 0.9267, 0.0, 0.9372, 0.0, 0.8691, 0.0, 0.9319, 0.0, 0.9372, 0.0, 0.8639, 0.0, 0.8691, 0.0, 0.9424, 0.0, 0.8639, 0.0, 0.9372, 0.0, 0.05759, 0.0, 0.8639, 0.0, 0.9424, 0.0, 0.05759, 0.0, 0.8586, 0.0, 0.8639, 0.0, 0.05759, 0.0, 0.8534, 0.0, 0.8586, 0.0, 0.05759, 0.0, 0.8482, 0.0, 0.8534, 0.0, 0.05759, 0.0, 0.8429, 0.0, 0.8482, 0.0, 0.05759, 0.0, 0.8377, 0.0, 0.8429, 0.0, 0.05759, 0.0, 0.8325, 0.0, 0.8377, 0.0, 0.05759, 0.0, 0.8272, 0.0, 0.8325, 0.0, 0.05759, 0.0, 0.822, 0.0, 0.8272, 0.0, 0.06283, 0.0, 0.822, 0.0, 0.05759, 0.0, 0.06283, 0.0, 0.8168, 0.0, 0.822, 0.0, 0.06283, 0.0, 0.8115, 0.0, 0.8168, 0.0, 0.06283, 0.0, 0.8063, 0.0, 0.8115, 0.0, 0.06283, 0.0, 0.801, 0.0, 0.8063, 0.0, 0.06283, 0.0, 0.7958, 0.0, 0.801, 0.0, 0.06806, 0.0, 0.7958, 0.0, 0.06283, 0.0, 0.06806, 0.0, 0.7906, 0.0, 0.7958, 0.0, 0.06806, 0.0, 0.7853, 0.0, 0.7906, 0.0, 0.06806, 0.0, 0.7801, 0.0, 0.7853, 0.0, 0.0733, 0.0, 0.7801, 0.0, 0.06806, 0.0, 0.0733, 0.0, 0.1885, 0.0, 0.7801, 0.0, 0.1885, 0.0, 0.7749, 0.0, 0.7801, 0.0, 0.1885, 0.0, 0.7696, 0.0, 0.7749, 0.0, 0.0733, 0.0, 0.1832, 0.0, 0.1885, 0.0, 0.1937, 0.0, 0.7696, 0.0, 0.1885, 0.0, 0.199, 0.0, 0.7696, 0.0, 0.1937, 0.0, 0.2042, 0.0, 0.7696, 0.0, 0.199, 0.0, 0.2094, 0.0, 0.7696, 0.0, 0.2042, 0.0, 0.2147, 0.0, 0.7696, 0.0, 0.2094, 0.0, 0.2199, 0.0, 0.7696, 0.0, 0.2147, 0.0, 0.2251, 0.0, 0.7696, 0.0, 0.2199, 0.0, 0.2304, 0.0, 0.7696, 0.0, 0.2251, 0.0, 0.2356, 0.0, 0.7696, 0.0, 0.2304, 0.0, 0.2408, 0.0, 0.7696, 0.0, 0.2356, 0.0, 0.2461, 0.0, 0.7696, 0.0, 0.2408, 0.0, 0.2513, 0.0, 0.7696, 0.0, 0.2461, 0.0, 0.2565, 0.0, 0.7696, 0.0, 0.2513, 0.0, 0.2618, 0.0, 0.7696, 0.0, 0.2565, 0.0, 0.267, 0.0, 0.7696, 0.0, 0.2618, 0.0, 0.2723, 0.0, 0.7696, 0.0, 0.267, 0.0, 0.2723, 0.0, 0.7644, 0.0, 0.7696, 0.0, 0.2775, 0.0, 0.7644, 0.0, 0.2723, 0.0, 0.2827, 0.0, 0.7644, 0.0, 0.2775, 0.0, 0.07853, 0.0, 0.1832, 0.0, 0.0733, 0.0, 0.288, 0.0, 0.7644, 0.0, 0.2827, 0.0, 0.2932, 0.0, 0.7644, 0.0, 0.288, 0.0, 0.2984, 0.0, 0.7644, 0.0, 0.2932, 0.0, 0.2984, 0.0, 0.7592, 0.0, 0.7644, 0.0, 0.3037, 0.0, 0.7592, 0.0, 0.2984, 0.0, 0.3089, 0.0, 0.7592, 0.0, 0.3037, 0.0, 0.07853, 0.0, 0.178, 0.0, 0.1832, 0.0, 0.3141, 0.0, 0.7592, 0.0, 0.3089, 0.0, 0.3194, 0.0, 0.7592, 0.0, 0.3141, 0.0, 0.3194, 0.0, 0.7539, 0.0, 0.7592, 0.0, 0.3246, 0.0, 0.7539, 0.0, 0.3194, 0.0, 0.08377, 0.0, 0.178, 0.0, 0.07853, 0.0, 0.3298, 0.0, 0.7539, 0.0, 0.3246, 0.0, 0.3298, 0.0, 0.7487, 0.0, 0.7539, 0.0, 0.3351, 0.0, 0.7487, 0.0, 0.3298, 0.0, 0.08377, 0.0, 0.1728, 0.0, 0.178, 0.0, 0.3403, 0.0, 0.7487, 0.0, 0.3351, 0.0, 0.3455, 0.0, 0.7487, 0.0, 0.3403, 0.0, 0.08901, 0.0, 0.1728, 0.0, 0.08377, 0.0, 0.3508, 0.0, 0.7487, 0.0, 0.3455, 0.0, 0.08901, 0.0, 0.1675, 0.0, 0.1728, 0.0, 0.356, 0.0, 0.7487, 0.0, 0.3508, 0.0, 0.356, 0.0, 0.7435, 0.0, 0.7487, 0.0, 0.3613, 0.0, 0.7435, 0.0, 0.356, 0.0, 0.09424, 0.0, 0.1675, 0.0, 0.08901, 0.0, 0.3665, 0.0, 0.7435, 0.0, 0.3613, 0.0, 0.09424, 0.0, 0.1623, 0.0, 0.1675, 0.0, 0.3717, 0.0, 0.7435, 0.0, 0.3665, 0.0, 0.377, 0.0, 0.7435, 0.0, 0.3717, 0.0, 0.09424, 0.0, 0.1571, 0.0, 0.1623, 0.0, 0.09948, 0.0, 0.1571, 0.0, 0.09424, 0.0, 0.377, 0.0, 0.7382, 0.0, 0.7435, 0.0, 0.3822, 0.0, 0.7382, 0.0, 0.377, 0.0, 0.09948, 0.0, 0.1518, 0.0, 0.1571, 0.0, 0.1047, 0.0, 0.1518, 0.0, 0.09948, 0.0, 0.3874, 0.0, 0.7382, 0.0, 0.3822, 0.0, 0.1047, 0.0, 0.1466, 0.0, 0.1518, 0.0, 0.1099, 0.0, 0.1466, 0.0, 0.1047, 0.0, 0.3874, 0.0, 0.733, 0.0, 0.7382, 0.0, 0.1099, 0.0, 0.1414, 0.0, 0.1466, 0.0, 0.1152, 0.0, 0.1414, 0.0, 0.1099, 0.0, 0.3927, 0.0, 0.733, 0.0, 0.3874, 0.0, 0.1152, 0.0, 0.1361, 0.0, 0.1414, 0.0, 0.1204, 0.0, 0.1361, 0.0, 0.1152, 0.0, 0.1204, 0.0, 0.1309, 0.0, 0.1361, 0.0, 0.1257, 0.0, 0.1309, 0.0, 0.1204, 0.0, 0.3927, 0.0, 0.7277, 0.0, 0.733, 0.0, 0.3979, 0.0, 0.7277, 0.0, 0.3927, 0.0, 0.4031, 0.0, 0.7277, 0.0, 0.3979, 0.0, 0.4031, 0.0, 0.7225, 0.0, 0.7277, 0.0, 0.4084, 0.0, 0.7225, 0.0, 0.4031, 0.0, 0.4084, 0.0, 0.7173, 0.0, 0.7225, 0.0, 0.4136, 0.0, 0.7173, 0.0, 0.4084, 0.0, 0.4136, 0.0, 0.712, 0.0, 0.7173, 0.0, 0.4188, 0.0, 0.712, 0.0, 0.4136, 0.0, 0.4188, 0.0, 0.7068, 0.0, 0.712, 0.0, 0.4241, 0.0, 0.7068, 0.0, 0.4188, 0.0, 0.4241, 0.0, 0.7016, 0.0, 0.7068, 0.0, 0.4293, 0.0, 0.7016, 0.0, 0.4241, 0.0, 0.4293, 0.0, 0.6963, 0.0, 0.7016, 0.0, 0.4346, 0.0, 0.6963, 0.0, 0.4293, 0.0, 0.4346, 0.0, 0.6911, 0.0, 0.6963, 0.0, 0.4398, 0.0, 0.6911, 0.0, 0.4346, 0.0, 0.4398, 0.0, 0.6859, 0.0, 0.6911, 0.0, 0.4398, 0.0, 0.6806, 0.0, 0.6859, 0.0, 0.4398, 0.0, 0.6754, 0.0, 0.6806, 0.0, 0.4398, 0.0, 0.6702, 0.0, 0.6754, 0.0, 0.445, 0.0, 0.6702, 0.0, 0.4398, 0.0, 0.445, 0.0, 0.6649, 0.0, 0.6702, 0.0, 0.4503, 0.0, 0.6649, 0.0, 0.445, 0.0, 0.4503, 0.0, 0.6597, 0.0, 0.6649, 0.0, 0.4555, 0.0, 0.6597, 0.0, 0.4503, 0.0, 0.4555, 0.0, 0.6545, 0.0, 0.6597, 0.0, 0.4607, 0.0, 0.6545, 0.0, 0.4555, 0.0, 0.4607, 0.0, 0.6492, 0.0, 0.6545, 0.0, 0.466, 0.0, 0.6492, 0.0, 0.4607, 0.0, 0.466, 0.0, 0.644, 0.0, 0.6492, 0.0, 0.4712, 0.0, 0.644, 0.0, 0.466, 0.0, 0.4712, 0.0, 0.6387, 0.0, 0.644, 0.0, 0.4764, 0.0, 0.6387, 0.0, 0.4712, 0.0, 0.4764, 0.0, 0.6335, 0.0, 0.6387, 0.0, 0.4817, 0.0, 0.6335, 0.0, 0.4764, 0.0, 0.4817, 0.0, 0.6283, 0.0, 0.6335, 0.0, 0.4869, 0.0, 0.6283, 0.0, 0.4817, 0.0, 0.4869, 0.0, 0.623, 0.0, 0.6283, 0.0, 0.4921, 0.0, 0.623, 0.0, 0.4869, 0.0, 0.4921, 0.0, 0.6178, 0.0, 0.623, 0.0, 0.4974, 0.0, 0.6178, 0.0, 0.4921, 0.0, 0.4974, 0.0, 0.6126, 0.0, 0.6178, 0.0, 0.5026, 0.0, 0.6126, 0.0, 0.4974, 0.0, 0.5026, 0.0, 0.6073, 0.0, 0.6126, 0.0, 0.5079, 0.0, 0.6073, 0.0, 0.5026, 0.0, 0.5079, 0.0, 0.6021, 0.0, 0.6073, 0.0, 0.5131, 0.0, 0.6021, 0.0, 0.5079, 0.0, 0.5131, 0.0, 0.5969, 0.0, 0.6021, 0.0, 0.5183, 0.0, 0.5969, 0.0, 0.5131, 0.0, 0.5183, 0.0, 0.5916, 0.0, 0.5969, 0.0, 0.5236, 0.0, 0.5916, 0.0, 0.5183, 0.0, 0.5236, 0.0, 0.5864, 0.0, 0.5916, 0.0, 0.5288, 0.0, 0.5864, 0.0, 0.5236, 0.0, 0.5288, 0.0, 0.5812, 0.0, 0.5864, 0.0, 0.534, 0.0, 0.5812, 0.0, 0.5288, 0.0, 0.534, 0.0, 0.5759, 0.0, 0.5812, 0.0, 0.5393, 0.0, 0.5759, 0.0, 0.534, 0.0, 0.5393, 0.0, 0.5707, 0.0, 0.5759, 0.0, 0.5445, 0.0, 0.5707, 0.0, 0.5393, 0.0, 0.5445, 0.0, 0.5654, 0.0, 0.5707, 0.0, 0.5497, 0.0, 0.5654, 0.0, 0.5445, 0.0, 0.5497, 0.0, 0.5602, 0.0, 0.5654, 0.0, 0.555, 0.0, 0.5602, 0.0, 0.5497, 0.0, 0.2565, 0.0, 0.2618, 0.0, 0.2618, 0.0, 0.2565, 0.0, 0.1309, 0.0, 0.1361, 0.0, 0.1361, 0.0, 0.1309, 0.0, 0.8115, 0.0, 0.8168, 0.0, 0.8168, 0.0, 0.8115, 0.0, 0.3455, 0.0, 0.3508, 0.0, 0.3508, 0.0, 0.3455, 0.0, 0.6597, 0.0, 0.6649, 0.0, 0.6649, 0.0, 0.6597, 0.0, 0.8796, 0.0, 0.8848, 0.0, 0.8848, 0.0, 0.8796, 0.0, 0.1204, 0.0, 0.1257, 0.0, 0.1257, 0.0, 0.1204, 0.0, 0.5916, 0.0, 0.5969, 0.0, 0.5969, 0.0, 0.5916, 0.0, 0.4503, 0.0, 0.4555, 0.0, 0.4555, 0.0, 0.4503, 0.0, 0.2618, 0.0, 0.267, 0.0, 0.267, 0.0, 0.2618, 0.0, 0.1257, 0.0, 0.1309, 0.0, 0.1309, 0.0, 0.1257, 0.0, 0.5183, 0.0, 0.5236, 0.0, 0.5236, 0.0, 0.5183, 0.0, 0.8063, 0.0, 0.8115, 0.0, 0.8115, 0.0, 0.8063, 0.0, 0.8743, 0.0, 0.8796, 0.0, 0.8796, 0.0, 0.8743, 0.0, 0.1675, 0.0, 0.1728, 0.0, 0.1728, 0.0, 0.1675, 0.0, 0.8848, 0.0, 0.8901, 0.0, 0.8901, 0.0, 0.8848, 0.0, 0.267, 0.0, 0.2723, 0.0, 0.2723, 0.0, 0.267, 0.0, 0.7277, 0.0, 0.733, 0.0, 0.733, 0.0, 0.7277, 0.0, 0.801, 0.0, 0.8063, 0.0, 0.8063, 0.0, 0.801, 0.0, 0.3508, 0.0, 0.356, 0.0, 0.356, 0.0, 0.3508, 0.0, 0.6545, 0.0, 0.6597, 0.0, 0.6597, 0.0, 0.6545, 0.0, 0.3927, 0.0, 0.3979, 0.0, 0.3979, 0.0, 0.3927, 0.0, 0.5864, 0.0, 0.5916, 0.0, 0.5916, 0.0, 0.5864, 0.0, 0.4555, 0.0, 0.4607, 0.0, 0.4607, 0.0, 0.4555, 0.0, 0.8901, 0.0, 0.8953, 0.0, 0.8953, 0.0, 0.8901, 0.0, 0.5236, 0.0, 0.5288, 0.0, 0.5288, 0.0, 0.5236, 0.0, 0.7958, 0.0, 0.801, 0.0, 0.801, 0.0, 0.7958, 0.0, 0.7644, 0.0, 0.7696, 0.0, 0.7696, 0.0, 0.7644, 0.0, 0.3979, 0.0, 0.4031, 0.0, 0.4031, 0.0, 0.3979, 0.0, 0.0, 0.0, 0.005236, 0.0, 0.005236, 0.0, 0.0, 0.0, 0.06283, 0.0, 0.06806, 0.0, 0.06806, 0.0, 0.06283, 0.0, 0.7435, 0.0, 0.7487, 0.0, 0.7487, 0.0, 0.7435, 0.0, 0.8953, 0.0, 0.9005, 0.0, 0.9005, 0.0, 0.8953, 0.0, 0.2723, 0.0, 0.2775, 0.0, 0.2775, 0.0, 0.2723, 0.0, 0.356, 0.0, 0.3613, 0.0, 0.3613, 0.0, 0.356, 0.0, 0.6492, 0.0, 0.6545, 0.0, 0.6545, 0.0, 0.6492, 0.0, 1.0, 0.0, 0.0, 0.0, 0.0, 0.0, 1.0, 0.0, 0.5812, 0.0, 0.5864, 0.0, 0.5864, 0.0, 0.5812, 0.0, 0.4607, 0.0, 0.466, 0.0, 0.466, 0.0, 0.4607, 0.0, 0.9005, 0.0, 0.9058, 0.0, 0.9058, 0.0, 0.9005, 0.0, 0.2775, 0.0, 0.2827, 0.0, 0.2827, 0.0, 0.2775, 0.0, 0.7225, 0.0, 0.7277, 0.0, 0.7277, 0.0, 0.7225, 0.0, 0.005236, 0.0, 0.01047, 0.0, 0.01047, 0.0, 0.005236, 0.0, 0.5288, 0.0, 0.534, 0.0, 0.534, 0.0, 0.5288, 0.0, 0.7906, 0.0, 0.7958, 0.0, 0.7958, 0.0, 0.7906, 0.0, 0.08901, 0.0, 0.09424, 0.0, 0.09424, 0.0, 0.08901, 0.0, 0.4031, 0.0, 0.4084, 0.0, 0.4084, 0.0, 0.4031, 0.0, 0.9058, 0.0, 0.911, 0.0, 0.911, 0.0, 0.9058, 0.0, 0.0733, 0.0, 0.07853, 0.0, 0.07853, 0.0, 0.0733, 0.0, 0.01047, 0.0, 0.01571, 0.0, 0.01571, 0.0, 0.01047, 0.0, 0.7853, 0.0, 0.7906, 0.0, 0.7906, 0.0, 0.7853, 0.0, 0.3613, 0.0, 0.3665, 0.0, 0.3665, 0.0, 0.3613, 0.0, 0.644, 0.0, 0.6492, 0.0, 0.6492, 0.0, 0.644, 0.0, 0.5759, 0.0, 0.5812, 0.0, 0.5812, 0.0, 0.5759, 0.0, 0.466, 0.0, 0.4712, 0.0, 0.4712, 0.0, 0.466, 0.0, 0.2827, 0.0, 0.288, 0.0, 0.288, 0.0, 0.2827, 0.0, 0.7173, 0.0, 0.7225, 0.0, 0.7225, 0.0, 0.7173, 0.0, 0.01571, 0.0, 0.02094, 0.0, 0.02094, 0.0, 0.01571, 0.0, 0.534, 0.0, 0.5393, 0.0, 0.5393, 0.0, 0.534, 0.0, 0.7801, 0.0, 0.7853, 0.0, 0.7853, 0.0, 0.7801, 0.0, 0.8691, 0.0, 0.8743, 0.0, 0.8743, 0.0, 0.8691, 0.0, 0.4084, 0.0, 0.4136, 0.0, 0.4136, 0.0, 0.4084, 0.0, 0.06806, 0.0, 0.0733, 0.0, 0.0733, 0.0, 0.06806, 0.0, 0.1623, 0.0, 0.1675, 0.0, 0.1675, 0.0, 0.1623, 0.0, 0.911, 0.0, 0.9162, 0.0, 0.9162, 0.0, 0.911, 0.0, 0.288, 0.0, 0.2932, 0.0, 0.2932, 0.0, 0.288, 0.0, 0.3665, 0.0, 0.3717, 0.0, 0.3717, 0.0, 0.3665, 0.0, 0.6387, 0.0, 0.644, 0.0, 0.644, 0.0, 0.6387, 0.0, 0.9948, 0.0, 1.0, 0.0, 1.0, 0.0, 0.9948, 0.0, 0.5707, 0.0, 0.5759, 0.0, 0.5759, 0.0, 0.5707, 0.0, 0.4712, 0.0, 0.4764, 0.0, 0.4764, 0.0, 0.4712, 0.0, 0.9162, 0.0, 0.9215, 0.0, 0.9215, 0.0, 0.9162, 0.0, 0.2932, 0.0, 0.2984, 0.0, 0.2984, 0.0, 0.2932, 0.0, 0.712, 0.0, 0.7173, 0.0, 0.7173, 0.0, 0.712, 0.0, 0.02094, 0.0, 0.02618, 0.0, 0.02618, 0.0, 0.02094, 0.0, 0.5393, 0.0, 0.5445, 0.0, 0.5445, 0.0, 0.5393, 0.0, 0.3717, 0.0, 0.377, 0.0, 0.377, 0.0, 0.3717, 0.0, 0.4136, 0.0, 0.4188, 0.0, 0.4188, 0.0, 0.4136, 0.0, 0.9215, 0.0, 0.9267, 0.0, 0.9267, 0.0, 0.9215, 0.0, 0.7749, 0.0, 0.7801, 0.0, 0.7801, 0.0, 0.7749, 0.0, 0.6335, 0.0, 0.6387, 0.0, 0.6387, 0.0, 0.6335, 0.0, 0.7592, 0.0, 0.7644, 0.0, 0.7644, 0.0, 0.7592, 0.0, 0.9895, 0.0, 0.9948, 0.0, 0.9948, 0.0, 0.9895, 0.0, 0.5654, 0.0, 0.5707, 0.0, 0.5707, 0.0, 0.5654, 0.0, 0.1571, 0.0, 0.1623, 0.0, 0.1623, 0.0, 0.1571, 0.0, 0.4764, 0.0, 0.4817, 0.0, 0.4817, 0.0, 0.4764, 0.0, 0.9267, 0.0, 0.9319, 0.0, 0.9319, 0.0, 0.9267, 0.0, 0.2984, 0.0, 0.3037, 0.0, 0.3037, 0.0, 0.2984, 0.0, 0.7068, 0.0, 0.712, 0.0, 0.712, 0.0, 0.7068, 0.0, 0.02618, 0.0, 0.03141, 0.0, 0.03141, 0.0, 0.02618, 0.0, 0.5445, 0.0, 0.5497, 0.0, 0.5497, 0.0, 0.5445, 0.0, 0.7696, 0.0, 0.7749, 0.0, 0.7749, 0.0, 0.7696, 0.0, 0.09424, 0.0, 0.09948, 0.0, 0.09948, 0.0, 0.09424, 0.0, 0.4188, 0.0, 0.4241, 0.0, 0.4241, 0.0, 0.4188, 0.0, 0.9319, 0.0, 0.9372, 0.0, 0.9372, 0.0, 0.9319, 0.0, 0.3037, 0.0, 0.3089, 0.0, 0.3089, 0.0, 0.3037, 0.0, 0.1832, 0.0, 0.1885, 0.0, 0.1885, 0.0, 0.1832, 0.0, 0.6283, 0.0, 0.6335, 0.0, 0.6335, 0.0, 0.6283, 0.0, 0.9843, 0.0, 0.9895, 0.0, 0.9895, 0.0, 0.9843, 0.0, 0.5602, 0.0, 0.5654, 0.0, 0.5654, 0.0, 0.5602, 0.0, 0.1885, 0.0, 0.1937, 0.0, 0.1937, 0.0, 0.1885, 0.0, 0.7382, 0.0, 0.7435, 0.0, 0.7435, 0.0, 0.7382, 0.0, 0.4817, 0.0, 0.4869, 0.0, 0.4869, 0.0, 0.4817, 0.0, 0.7016, 0.0, 0.7068, 0.0, 0.7068, 0.0, 0.7016, 0.0, 0.03141, 0.0, 0.03665, 0.0, 0.03665, 0.0, 0.03141, 0.0, 0.5497, 0.0, 0.555, 0.0, 0.555, 0.0, 0.5497, 0.0, 0.377, 0.0, 0.3822, 0.0, 0.3822, 0.0, 0.377, 0.0, 0.8639, 0.0, 0.8691, 0.0, 0.8691, 0.0, 0.8639, 0.0, 0.178, 0.0, 0.1832, 0.0, 0.1832, 0.0, 0.178, 0.0, 0.4241, 0.0, 0.4293, 0.0, 0.4293, 0.0, 0.4241, 0.0, 0.555, 0.0, 0.5602, 0.0, 0.5602, 0.0, 0.555, 0.0, 0.1937, 0.0, 0.199, 0.0, 0.199, 0.0, 0.1937, 0.0, 0.9372, 0.0, 0.9424, 0.0, 0.9424, 0.0, 0.9372, 0.0, 0.3089, 0.0, 0.3141, 0.0, 0.3141, 0.0, 0.3089, 0.0, 0.623, 0.0, 0.6283, 0.0, 0.6283, 0.0, 0.623, 0.0, 0.9791, 0.0, 0.9843, 0.0, 0.9843, 0.0, 0.9791, 0.0, 0.199, 0.0, 0.2042, 0.0, 0.2042, 0.0, 0.199, 0.0, 0.1518, 0.0, 0.1571, 0.0, 0.1571, 0.0, 0.1518, 0.0, 0.4869, 0.0, 0.4921, 0.0, 0.4921, 0.0, 0.4869, 0.0, 0.3141, 0.0, 0.3194, 0.0, 0.3194, 0.0, 0.3141, 0.0, 0.6963, 0.0, 0.7016, 0.0, 0.7016, 0.0, 0.6963, 0.0, 0.09948, 0.0, 0.1047, 0.0, 0.1047, 0.0, 0.09948, 0.0, 0.4293, 0.0, 0.4346, 0.0, 0.4346, 0.0, 0.4293, 0.0, 0.9738, 0.0, 0.9791, 0.0, 0.9791, 0.0, 0.9738, 0.0, 0.2042, 0.0, 0.2094, 0.0, 0.2094, 0.0, 0.2042, 0.0, 0.8586, 0.0, 0.8639, 0.0, 0.8639, 0.0, 0.8586, 0.0, 0.03665, 0.0, 0.04188, 0.0, 0.04188, 0.0, 0.03665, 0.0, 0.3822, 0.0, 0.3874, 0.0, 0.3874, 0.0, 0.3822, 0.0, 0.6178, 0.0, 0.623, 0.0, 0.623, 0.0, 0.6178, 0.0, 0.7539, 0.0, 0.7592, 0.0, 0.7592, 0.0, 0.7539, 0.0, 0.2094, 0.0, 0.2147, 0.0, 0.2147, 0.0, 0.2094, 0.0, 0.4921, 0.0, 0.4974, 0.0, 0.4974, 0.0, 0.4921, 0.0, 0.8534, 0.0, 0.8586, 0.0, 0.8586, 0.0, 0.8534, 0.0, 0.3194, 0.0, 0.3246, 0.0, 0.3246, 0.0, 0.3194, 0.0, 0.6911, 0.0, 0.6963, 0.0, 0.6963, 0.0, 0.6911, 0.0, 0.4346, 0.0, 0.4398, 0.0, 0.4398, 0.0, 0.4346, 0.0, 0.9686, 0.0, 0.9738, 0.0, 0.9738, 0.0, 0.9686, 0.0, 0.2147, 0.0, 0.2199, 0.0, 0.2199, 0.0, 0.2147, 0.0, 0.1466, 0.0, 0.1518, 0.0, 0.1518, 0.0, 0.1466, 0.0, 0.8482, 0.0, 0.8534, 0.0, 0.8534, 0.0, 0.8482, 0.0, 0.07853, 0.0, 0.08377, 0.0, 0.08377, 0.0, 0.07853, 0.0, 0.04188, 0.0, 0.04712, 0.0, 0.04712, 0.0, 0.04188, 0.0, 0.1047, 0.0, 0.1099, 0.0, 0.1099, 0.0, 0.1047, 0.0, 0.6126, 0.0, 0.6178, 0.0, 0.6178, 0.0, 0.6126, 0.0, 0.2199, 0.0, 0.2251, 0.0, 0.2251, 0.0, 0.2199, 0.0, 0.4974, 0.0, 0.5026, 0.0, 0.5026, 0.0, 0.4974, 0.0, 0.8429, 0.0, 0.8482, 0.0, 0.8482, 0.0, 0.8429, 0.0, 0.3246, 0.0, 0.3298, 0.0, 0.3298, 0.0, 0.3246, 0.0, 0.6859, 0.0, 0.6911, 0.0, 0.6911, 0.0, 0.6859, 0.0, 0.9634, 0.0, 0.9686, 0.0, 0.9686, 0.0, 0.9634, 0.0, 0.2251, 0.0, 0.2304, 0.0, 0.2304, 0.0, 0.2251, 0.0, 0.733, 0.0, 0.7382, 0.0, 0.7382, 0.0, 0.733, 0.0, 0.8377, 0.0, 0.8429, 0.0, 0.8429, 0.0, 0.8377, 0.0, 0.6806, 0.0, 0.6859, 0.0, 0.6859, 0.0, 0.6806, 0.0, 0.6073, 0.0, 0.6126, 0.0, 0.6126, 0.0, 0.6073, 0.0, 0.7487, 0.0, 0.7539, 0.0, 0.7539, 0.0, 0.7487, 0.0, 0.9581, 0.0, 0.9634, 0.0, 0.9634, 0.0, 0.9581, 0.0, 0.2304, 0.0, 0.2356, 0.0, 0.2356, 0.0, 0.2304, 0.0, 0.1414, 0.0, 0.1466, 0.0, 0.1466, 0.0, 0.1414, 0.0, 0.5026, 0.0, 0.5079, 0.0, 0.5079, 0.0, 0.5026, 0.0, 0.8325, 0.0, 0.8377, 0.0, 0.8377, 0.0, 0.8325, 0.0, 0.3298, 0.0, 0.3351, 0.0, 0.3351, 0.0, 0.3298, 0.0, 0.6754, 0.0, 0.6806, 0.0, 0.6806, 0.0, 0.6754, 0.0, 0.1099, 0.0, 0.1152, 0.0, 0.1152, 0.0, 0.1099, 0.0, 0.9529, 0.0, 0.9581, 0.0, 0.9581, 0.0, 0.9529, 0.0, 0.2356, 0.0, 0.2408, 0.0, 0.2408, 0.0, 0.2356, 0.0, 0.8272, 0.0, 0.8325, 0.0, 0.8325, 0.0, 0.8272, 0.0, 0.6702, 0.0, 0.6754, 0.0, 0.6754, 0.0, 0.6702, 0.0, 0.04712, 0.0, 0.05236, 0.0, 0.05236, 0.0, 0.04712, 0.0, 0.3874, 0.0, 0.3927, 0.0, 0.3927, 0.0, 0.3874, 0.0, 0.6021, 0.0, 0.6073, 0.0, 0.6073, 0.0, 0.6021, 0.0, 0.1728, 0.0, 0.178, 0.0, 0.178, 0.0, 0.1728, 0.0, 0.4398, 0.0, 0.445, 0.0, 0.445, 0.0, 0.4398, 0.0, 0.2408, 0.0, 0.2461, 0.0, 0.2461, 0.0, 0.2408, 0.0, 0.5079, 0.0, 0.5131, 0.0, 0.5131, 0.0, 0.5079, 0.0, 0.822, 0.0, 0.8272, 0.0, 0.8272, 0.0, 0.822, 0.0, 0.3351, 0.0, 0.3403, 0.0, 0.3403, 0.0, 0.3351, 0.0, 0.05759, 0.0, 0.06283, 0.0, 0.06283, 0.0, 0.05759, 0.0, 0.9476, 0.0, 0.9529, 0.0, 0.9529, 0.0, 0.9476, 0.0, 0.2461, 0.0, 0.2513, 0.0, 0.2513, 0.0, 0.2461, 0.0, 0.1361, 0.0, 0.1414, 0.0, 0.1414, 0.0, 0.1361, 0.0, 0.3403, 0.0, 0.3455, 0.0, 0.3455, 0.0, 0.3403, 0.0, 0.6649, 0.0, 0.6702, 0.0, 0.6702, 0.0, 0.6649, 0.0, 0.1152, 0.0, 0.1204, 0.0, 0.1204, 0.0, 0.1152, 0.0, 0.5969, 0.0, 0.6021, 0.0, 0.6021, 0.0, 0.5969, 0.0, 0.445, 0.0, 0.4503, 0.0, 0.4503, 0.0, 0.445, 0.0, 0.9424, 0.0, 0.9476, 0.0, 0.9476, 0.0, 0.9424, 0.0, 0.2513, 0.0, 0.2565, 0.0, 0.2565, 0.0, 0.2513, 0.0, 0.5131, 0.0, 0.5183, 0.0, 0.5183, 0.0, 0.5131, 0.0, 0.8168, 0.0, 0.822, 0.0, 0.822, 0.0, 0.8168, 0.0, 0.08377, 0.0, 0.08901, 0.0, 0.08901, 0.0, 0.08377, 0.0, 0.05236, 0.0, 0.05759, 0.0, 0.05759, 0.0, 0.05236, 0.0])
me_path1559_005.materials.append(mat_svgmat_012)
me_path1559_005.use_remesh_fix_poles = True
me_path1559_005.use_remesh_preserve_attributes = False
me_path1559_005.use_mirror_vertex_groups = False
me_path1559_005.update()

# ---- objects
ob_cube = bpy.data.objects.new('Cube', me_cube_001)
ob_cube_001 = bpy.data.objects.new('Cube.001', me_cube_002)
ob_light = bpy.data.objects.new('Light', light_light)
ob_camera = bpy.data.objects.new('Camera', cam_camera)
ob_path1559 = bpy.data.objects.new('path1559', me_path1559_005)

# ---- transforms, parenting, visibility, modifiers, constraints
ob_cube.location = (0.0, 0.0, 0.2302)
ob_cube.scale = (1.0, 1.0, 0.1)
ob_cube.lineart.crease_threshold = 0.0
_m = ob_cube.modifiers.new('Bevel', 'BEVEL')
_m.segments = 18
_m.limit_method = 'NONE'
_m = ob_cube.modifiers.new('Boolean', 'BOOLEAN')
_m.object = ob_path1559
_m.solver = 'FAST'
ob_cube_001.location = (4.339, 0.0, 0.0)
ob_cube_001.lineart.crease_threshold = 0.0
_m = ob_cube_001.modifiers.new('Bevel', 'BEVEL')
_m.limit_method = 'NONE'
ob_light.location = (4.076, 1.005, 5.904)
ob_light.rotation_euler = (0.6503, 0.05522, 1.866)
ob_light.lock_rotations_4d = False
ob_light.empty_display_type = 'ARROWS'
ob_light.color = (0.0, 0.0, 0.0, 0.0)
ob_light.lineart.crease_threshold = 0.0
ob_camera.location = (7.359, -6.926, 4.958)
ob_camera.rotation_euler = (1.109, 0.0, 0.8149)
ob_camera.lock_rotations_4d = False
ob_camera.empty_display_type = 'ARROWS'
ob_camera.color = (0.0, 0.0, 0.0, 0.0)
ob_camera.display_type = 'WIRE'
ob_camera.lineart.crease_threshold = 0.0
ob_path1559.location = (-0.9182, -0.7373, 0.2012)
ob_path1559.scale = (10.0, 10.0, 1.0)
ob_path1559.lineart.crease_threshold = 0.0
_m = ob_path1559.modifiers.new('Bevel', 'BEVEL')
_m.width = 0.4
_m.width_pct = 0.4
_m.segments = 15
_m.limit_method = 'WEIGHT'
_m.profile = 0.407

# ---- collection membership
scene.collection.objects.link(ob_cube)
scene.collection.objects.link(ob_cube_001)
col_collection.objects.link(ob_light)
col_collection.objects.link(ob_camera)
col_left_svg.objects.link(ob_path1559)

# ---- scene / render settings (as saved in the file)
scene.camera = ob_camera
scene.frame_start = 1; scene.frame_end = 250; scene.frame_set(1)
scene.render.engine = 'BLENDER_EEVEE_NEXT'
scene.cycles.use_denoising = False
scene.cycles.samples = 128
scene.cycles.sampling_pattern = 'TABULATED_SOBOL'
scene.cycles.use_adaptive_sampling = False
scene.cycles.use_light_tree = False
scene.view_settings.view_transform = 'Filmic'
bpy.context.view_layer.update()
